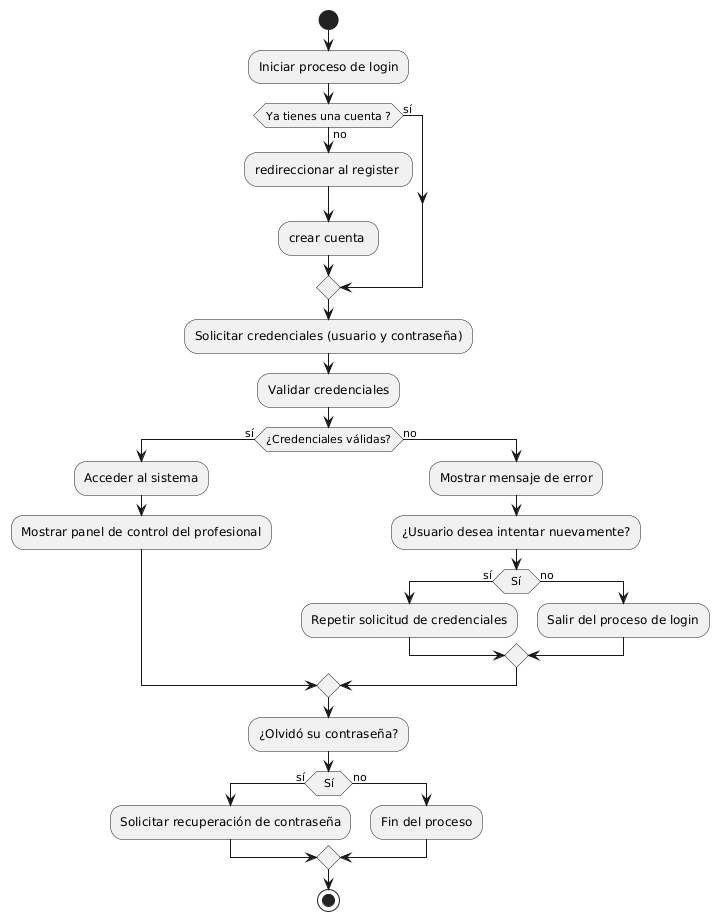

The diagram above was rendered by PlantUML. Its source (embedded in the PNG):
@startuml
start
:Iniciar proceso de login;
if (Ya tienes una cuenta ?) then (sí)
    else (no)
        :redireccionar al register ;
        :crear cuenta ;
    endif
:Solicitar credenciales (usuario y contraseña);
:Validar credenciales;
if (¿Credenciales válidas?) then (sí)
    :Acceder al sistema;
    :Mostrar panel de control del profesional;
else (no)
    :Mostrar mensaje de error;
    :¿Usuario desea intentar nuevamente?;
    if (Sí) then (sí)
        :Repetir solicitud de credenciales;
    else (no)
        :Salir del proceso de login;
    endif
endif

:¿Olvidó su contraseña?;
if (Sí) then (sí)
    :Solicitar recuperación de contraseña;
else (no)
    :Fin del proceso;
endif

stop
@enduml